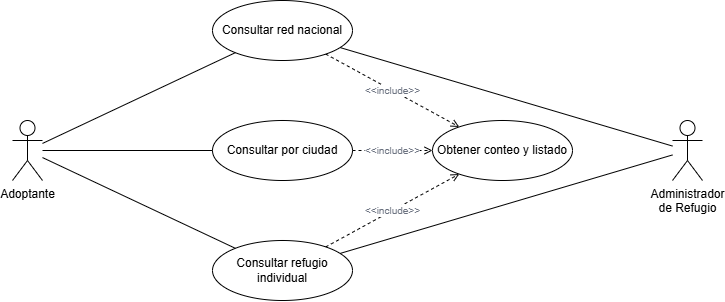

The diagram above was exported from draw.io. Its source (the exported page's mxGraphModel, read from the mxfile embedded in the PNG):
<mxGraphModel dx="1030" dy="630" grid="1" gridSize="10" guides="1" tooltips="1" connect="1" arrows="1" fold="1" page="1" pageScale="1" pageWidth="850" pageHeight="700" math="0" shadow="0">
  <root>
    <mxCell id="0" />
    <mxCell id="1" parent="0" />
    <mxCell id="actor_adoptante" parent="1" style="shape=umlActor;verticalLabelPosition=bottom;verticalAlign=top;html=1;outlineConnect=0;fontSize=12;" value="Adoptante" vertex="1">
      <mxGeometry height="60" width="30" x="80" y="220" as="geometry" />
    </mxCell>
    <mxCell id="actor_admin" parent="1" style="shape=umlActor;verticalLabelPosition=bottom;verticalAlign=top;html=1;outlineConnect=0;fontSize=12;" value="Administrador&#10;de Refugio" vertex="1">
      <mxGeometry height="60" width="30" x="740" y="220" as="geometry" />
    </mxCell>
    <mxCell id="uc_red" parent="1" style="ellipse;whiteSpace=wrap;html=1;fontSize=12;" value="Consultar red nacional" vertex="1">
      <mxGeometry height="60" width="140" x="280" y="100" as="geometry" />
    </mxCell>
    <mxCell id="uc_ciudad" parent="1" style="ellipse;whiteSpace=wrap;html=1;fontSize=12;" value="Consultar por ciudad" vertex="1">
      <mxGeometry height="60" width="140" x="280" y="220" as="geometry" />
    </mxCell>
    <mxCell id="uc_refugio" parent="1" style="ellipse;whiteSpace=wrap;html=1;fontSize=12;" value="Consultar refugio individual" vertex="1">
      <mxGeometry height="60" width="140" x="280" y="340" as="geometry" />
    </mxCell>
    <mxCell id="uc_conteo" parent="1" style="ellipse;whiteSpace=wrap;html=1;fontSize=12;" value="Obtener conteo y listado" vertex="1">
      <mxGeometry height="60" width="140" x="500" y="220" as="geometry" />
    </mxCell>
    <mxCell id="r1" edge="1" parent="1" source="actor_adoptante" style="endArrow=none;html=1;rounded=0;" target="uc_red" value="">
      <mxGeometry relative="1" as="geometry" />
    </mxCell>
    <mxCell id="r2" edge="1" parent="1" source="actor_adoptante" style="endArrow=none;html=1;rounded=0;" target="uc_ciudad" value="">
      <mxGeometry relative="1" as="geometry" />
    </mxCell>
    <mxCell id="r3" edge="1" parent="1" source="actor_adoptante" style="endArrow=none;html=1;rounded=0;" target="uc_refugio" value="">
      <mxGeometry relative="1" as="geometry" />
    </mxCell>
    <mxCell id="r4" edge="1" parent="1" source="actor_admin" style="endArrow=none;html=1;rounded=0;" target="uc_red" value="">
      <mxGeometry relative="1" as="geometry" />
    </mxCell>
    <mxCell id="r6" edge="1" parent="1" source="actor_admin" style="endArrow=none;html=1;rounded=0;" target="uc_refugio" value="">
      <mxGeometry relative="1" as="geometry" />
    </mxCell>
    <mxCell id="inc1" edge="1" parent="1" source="uc_red" style="endArrow=open;startArrow=none;dashed=1;html=1;fontColor=#6B7280;fontSize=10;" target="uc_conteo" value="&amp;lt;&amp;lt;include&amp;gt;&amp;gt;">
      <mxGeometry relative="1" as="geometry" />
    </mxCell>
    <mxCell id="inc2" edge="1" parent="1" source="uc_ciudad" style="endArrow=open;startArrow=none;dashed=1;html=1;fontColor=#6B7280;fontSize=10;" target="uc_conteo" value="&amp;lt;&amp;lt;include&amp;gt;&amp;gt;">
      <mxGeometry relative="1" as="geometry" />
    </mxCell>
    <mxCell id="inc3" edge="1" parent="1" source="uc_refugio" style="endArrow=open;startArrow=none;dashed=1;html=1;fontColor=#6B7280;fontSize=10;" target="uc_conteo" value="&amp;lt;&amp;lt;include&amp;gt;&amp;gt;">
      <mxGeometry relative="1" as="geometry" />
    </mxCell>
  </root>
</mxGraphModel>